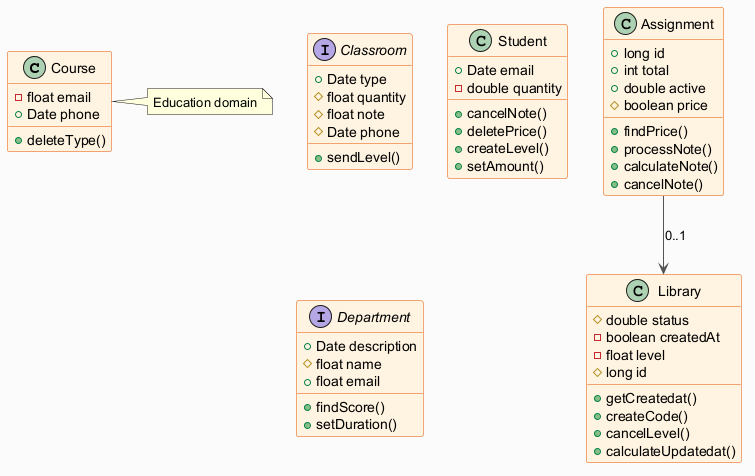

The diagram above was rendered by PlantUML. Its source (embedded in the PNG):
@startuml
skinparam backgroundColor #FAFAFA
skinparam classBackgroundColor #FFF3E0
skinparam classBorderColor #E65100
skinparam ArrowColor #555555
class Course {
  -float email
  +Date phone
  +deleteType()
}
interface Classroom {
  +Date type
  #float quantity
  #float note
  #Date phone
  +sendLevel()
}
class Assignment {
  +long id
  +int total
  +double active
  #boolean price
  +findPrice()
  +processNote()
  +calculateNote()
  +cancelNote()
}
class Student {
  +Date email
  -double quantity
  +cancelNote()
  +deletePrice()
  +createLevel()
  +setAmount()
}
class Library {
  #double status
  -boolean createdAt
  -float level
  #long id
  +getCreatedat()
  +createCode()
  +cancelLevel()
  +calculateUpdatedat()
}
interface Department {
  +Date description
  #float name
  +float email
  +findScore()
  +setDuration()
}
Assignment --> Library : "0..1"
note right of Course : Education domain
@enduml